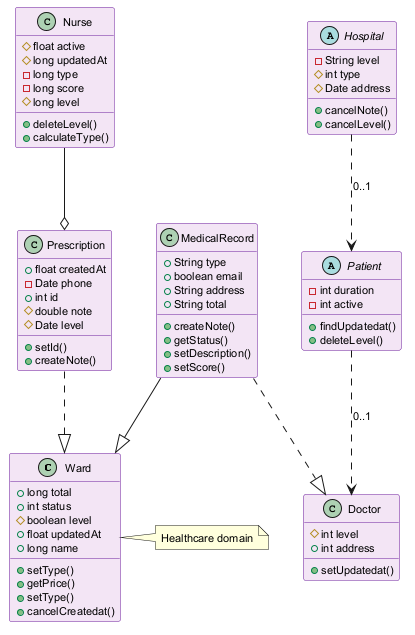

The diagram above was rendered by PlantUML. Its source (embedded in the PNG):
@startuml
skinparam backgroundColor #FFFFFF
skinparam classBackgroundColor #F3E5F5
skinparam classBorderColor #6A1B9A
skinparam defaultFontSize 11
class Ward {
  +long total
  +int status
  #boolean level
  +float updatedAt
  +long name
  +setType()
  +getPrice()
  +setType()
  +cancelCreatedat()
}
abstract class Hospital {
  -String level
  #int type
  #Date address
  +cancelNote()
  +cancelLevel()
}
class Nurse {
  #float active
  #long updatedAt
  -long type
  -long score
  #long level
  +deleteLevel()
  +calculateType()
}
class Prescription {
  +float createdAt
  -Date phone
  +int id
  #double note
  #Date level
  +setId()
  +createNote()
}
abstract class Patient {
  -int duration
  -int active
  +findUpdatedat()
  +deleteLevel()
}
class Doctor {
  #int level
  +int address
  +setUpdatedat()
}
class MedicalRecord {
  +String type
  +boolean email
  +String address
  +String total
  +createNote()
  +getStatus()
  +setDescription()
  +setScore()
}
Nurse --o Prescription
Prescription ..|> Ward
MedicalRecord --|> Ward
Hospital ..> Patient : "0..1"
Patient ..> Doctor : "0..1"
MedicalRecord ..|> Doctor
note right of Ward : Healthcare domain
@enduml